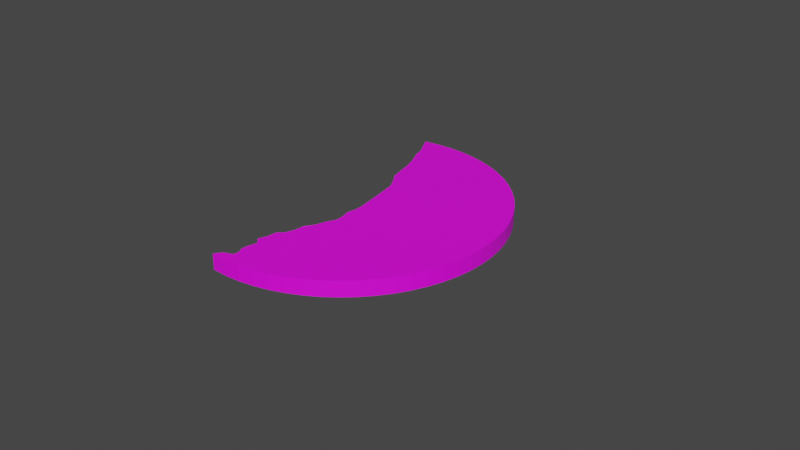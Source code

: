 # Source: biscuit.blend  (saved by Blender 2.80.41; exported with 4.5.12 LTS)
import bpy
from mathutils import Matrix  # noqa: F401  (used for matrix-valued properties, if any)

bpy.ops.wm.read_factory_settings(use_empty=True)
scene = bpy.context.scene
scene.name = 'Scene'

# ---- collections
col_collection = bpy.data.collections.new('Collection'); scene.collection.children.link(col_collection)

# ---- images (referenced by path relative to the original .blend; pixels are not part of the script)
import os
ASSET_DIR = os.environ.get("B2B_ASSET_DIR", "")  # directory of the original .blend (textures are referenced by path, not embedded)
HERE = os.path.dirname(os.path.abspath(__file__))  # packed textures are extracted next to this script under _unpacked/

def load_image(name, relpath, width, height, colorspace="sRGB"):
    """Load a texture the original file referenced (path relative to the .blend, or extracted next to this script)."""
    p = next((c for c in (os.path.join(HERE, relpath), os.path.join(ASSET_DIR, relpath)) if relpath and os.path.exists(c)), "")
    if p:
        img = bpy.data.images.load(p, check_existing=True)
        img.name = name
    else:  # same state as the original file: an image datablock whose file is absent (Cycles renders it pink)
        img = bpy.data.images.new(name, width, height)
        img.source = "FILE"
        img.filepath = "//" + (relpath or name)
    img.colorspace_settings.name = colorspace
    return img
img_foodbiscuit00061g_jpg = load_image('foodbiscuit00061g.jpg', 'foodbiscuit00061g.jpg', 1024, 1024, 'sRGB')

# ---- materials (node trees are filled in below, after node groups)
mat_material = bpy.data.materials.new('Material')
mat_material.use_transparent_shadow = False
mat_material.roughness = 0.25

# ---- material node trees
mat_material.use_nodes = True; mat_material.node_tree.nodes.clear()
_N = mat_material.node_tree.nodes; _L = mat_material.node_tree.links
n0 = _N.new('ShaderNodeOutputMaterial'); n0.name = 'Material Output'; n0.location = (300, 300)
n1 = _N.new('ShaderNodeBsdfPrincipled'); n1.name = 'Principled BSDF'; n1.location = (10, 300)
n1.distribution = 'GGX'
n1.subsurface_method = 'BURLEY'
n1.inputs[3].default_value = 1.45
n2 = _N.new('ShaderNodeTexImage'); n2.name = 'Image Texture'; n2.location = (-280, 280)
n2.image = img_foodbiscuit00061g_jpg
_L.new(n1.outputs[0], n0.inputs[0])
_L.new(n2.outputs[0], n1.inputs[0])
n0.is_active_output = True

# ---- world
world_world = bpy.data.worlds.new('World'); scene.world = world_world
world_world.use_nodes = True; world_world.node_tree.nodes.clear()
_N = world_world.node_tree.nodes; _L = world_world.node_tree.links
n0 = _N.new('ShaderNodeOutputWorld'); n0.name = 'World Output'; n0.location = (300, 300)
n1 = _N.new('ShaderNodeBackground'); n1.name = 'Background'; n1.location = (10, 300)
n1.inputs[0].default_value = (0.05088, 0.05088, 0.05088, 1.0)
_L.new(n1.outputs[0], n0.inputs[0])
n0.is_active_output = True
world_world.color = (0.05088, 0.05088, 0.05088)
world_world.use_sun_shadow = False
world_world.sun_shadow_jitter_overblur = 0.0

# ---- meshes
me_cylinder_001 = bpy.data.meshes.new('Cylinder.001')
me_cylinder_001.from_pydata([(0.0, 0.05, 0.0025), (0.004901, 0.04976, 0.0025), (0.009755, 0.04904, 0.0025), (0.01451, 0.04785, 0.0025), (0.01913, 0.04619, 0.0025), (0.02357, 0.0441, 0.0025), (0.02778, 0.04157, 0.0025), (0.03172, 0.03865, 0.0025), (0.03536, 0.03536, 0.0025), (0.03865, 0.03172, 0.0025), (0.04157, 0.02778, 0.0025), (0.0441, 0.02357, 0.0025), (0.04619, 0.01913, 0.0025), (0.04785, 0.01451, 0.0025), (0.04904, 0.009755, 0.0025), (0.04976, 0.004901, 0.0025), (0.05, -8.146e-09, 0.0025), (0.04976, -0.004901, 0.0025), (0.04904, -0.009755, 0.0025), (0.04785, -0.01451, 0.0025), (0.04619, -0.01913, 0.0025), (0.0441, -0.02357, 0.0025), (0.04157, -0.02778, 0.0025), (0.03865, -0.03172, 0.0025), (0.03536, -0.03536, 0.0025), (0.03172, -0.03865, 0.0025), (0.02778, -0.04157, 0.0025), (0.02357, -0.0441, 0.0025), (0.01913, -0.04619, 0.0025), (0.01451, -0.04785, 0.0025), (0.009754, -0.04904, 0.0025), (0.004901, -0.04976, 0.0025), (-4.013e-08, -0.05, 0.0025), (-0.004901, -0.04976, 0.0025), (-0.004901, 0.04976, 0.0025), (-0.009389, 0.04909, 0.0025), (-0.007795, 0.04588, 0.0025), (-0.00579, 0.04209, 0.0025), (-0.005225, 0.03941, 0.0025), (-0.002826, 0.03389, 0.0025), (-0.001306, 0.02911, 0.0025), (-0.0006481, 0.02561, 0.0025), (0.0004283, 0.02121, 0.0025), (0.002616, 0.01787, 0.0025), (0.004175, 0.01481, 0.0025), (0.004914, 0.01064, 0.0025), (0.005492, 0.007338, 0.0025), (0.006812, -0.001192, 0.0025), (0.006947, -0.004366, 0.0025), (0.006296, -0.00725, 0.0025), (0.007036, -0.01014, 0.0025), (0.007152, -0.01302, 0.0025), (0.005815, -0.01548, 0.0025), (0.004549, -0.01928, 0.0025), (0.002674, -0.02224, 0.0025), (0.002362, -0.02522, 0.0025), (0.001417, -0.02798, 0.0025), (-0.0004882, -0.02979, 0.0025), (-0.0006948, -0.03173, 0.0025), (-0.0008143, -0.03291, 0.0025), (-0.001893, -0.03576, 0.0025), (-4.323e-05, -0.03755, 0.0025), (-0.0008905, -0.04075, 0.0025), (-0.001002, -0.04276, 0.0025), (-0.0001114, -0.04454, 0.0025), (-0.0003774, -0.04641, 0.0025), (-0.001854, -0.04688, 0.0025), (-0.003251, -0.04745, 0.0025), (-0.004358, -0.04884, 0.0025), (0.0, 0.05, -0.0025), (0.004901, 0.04976, -0.0025), (0.009755, 0.04904, -0.0025), (0.01451, 0.04785, -0.0025), (0.01913, 0.04619, -0.0025), (0.02357, 0.0441, -0.0025), (0.02778, 0.04157, -0.0025), (0.03172, 0.03865, -0.0025), (0.03536, 0.03536, -0.0025), (0.03865, 0.03172, -0.0025), (0.04157, 0.02778, -0.0025), (0.0441, 0.02357, -0.0025), (0.04619, 0.01913, -0.0025), (0.04785, 0.01451, -0.0025), (0.04904, 0.009755, -0.0025), (0.04976, 0.004901, -0.0025), (0.05, -8.146e-09, -0.0025), (0.04976, -0.004901, -0.0025), (0.04904, -0.009755, -0.0025), (0.04785, -0.01451, -0.0025), (0.04619, -0.01913, -0.0025), (0.0441, -0.02357, -0.0025), (0.04157, -0.02778, -0.0025), (0.03865, -0.03172, -0.0025), (0.03536, -0.03536, -0.0025), (0.03172, -0.03865, -0.0025), (0.02778, -0.04157, -0.0025), (0.02357, -0.0441, -0.0025), (0.01913, -0.04619, -0.0025), (0.01451, -0.04785, -0.0025), (0.009754, -0.04904, -0.0025), (0.004901, -0.04976, -0.0025), (-4.013e-08, -0.05, -0.0025), (-0.004901, -0.04976, -0.0025), (-0.004901, 0.04976, -0.0025), (-0.009389, 0.04909, -0.0025), (-0.007795, 0.04588, -0.0025), (-0.00579, 0.04209, -0.0025), (-0.005225, 0.03941, -0.0025), (-0.002826, 0.03389, -0.0025), (-0.001306, 0.02911, -0.0025), (-0.0006481, 0.02561, -0.0025), (0.0004283, 0.02121, -0.0025), (0.002616, 0.01787, -0.0025), (0.004175, 0.01481, -0.0025), (0.004914, 0.01064, -0.0025), (0.005492, 0.007338, -0.0025), (0.006812, -0.001192, -0.0025), (0.006947, -0.004366, -0.0025), (0.006296, -0.00725, -0.0025), (0.007036, -0.01014, -0.0025), (0.007152, -0.01302, -0.0025), (0.005815, -0.01548, -0.0025), (0.004549, -0.01928, -0.0025), (0.002674, -0.02224, -0.0025), (0.002362, -0.02522, -0.0025), (0.001417, -0.02798, -0.0025), (-0.0004882, -0.02979, -0.0025), (-0.0006948, -0.03173, -0.0025), (-0.0008143, -0.03291, -0.0025), (-0.001893, -0.03576, -0.0025), (-4.323e-05, -0.03755, -0.0025), (-0.0008905, -0.04075, -0.0025), (-0.001002, -0.04276, -0.0025), (-0.0001114, -0.04454, -0.0025), (-0.0003774, -0.04641, -0.0025), (-0.001854, -0.04688, -0.0025), (-0.003251, -0.04745, -0.0025), (-0.004358, -0.04884, -0.0025), (0.004901, 0.04976, 0.0), (0.0, 0.05, 0.0), (0.009755, 0.04904, 0.0), (0.01451, 0.04785, 0.0), (0.01913, 0.04619, 0.0), (0.02357, 0.0441, 0.0), (0.02778, 0.04157, 0.0), (0.03172, 0.03865, 0.0), (0.03536, 0.03536, 0.0), (0.03865, 0.03172, 0.0), (0.04157, 0.02778, 0.0), (0.0441, 0.02357, 0.0), (0.04619, 0.01913, 0.0), (0.04785, 0.01451, 0.0), (0.04904, 0.009755, 0.0), (0.04976, 0.004901, 0.0), (0.05, -8.146e-09, 0.0), (0.04976, -0.004901, 0.0), (0.04904, -0.009755, 0.0), (0.04785, -0.01451, 0.0), (0.04619, -0.01913, 0.0), (0.0441, -0.02357, 0.0), (0.04157, -0.02778, 0.0), (0.03865, -0.03172, 0.0), (0.03536, -0.03536, 0.0), (0.03172, -0.03865, 0.0), (0.02778, -0.04157, 0.0), (0.02357, -0.0441, 0.0), (0.01913, -0.04619, 0.0), (0.01451, -0.04785, 0.0), (0.009754, -0.04904, 0.0), (0.004901, -0.04976, 0.0), (-4.013e-08, -0.05, 0.0), (-0.004901, -0.04976, 0.0), (-0.004901, 0.04976, 0.0), (-0.009389, 0.04909, 0.0), (-0.007795, 0.04588, 0.0), (-0.00579, 0.04209, 0.0), (-0.005225, 0.03941, 0.0), (-0.002826, 0.03389, 0.0), (-0.001306, 0.02911, 0.0), (-0.0006481, 0.02561, 0.0), (0.0004283, 0.02121, 0.0), (0.002616, 0.01787, 0.0), (0.004175, 0.01481, 0.0), (0.004914, 0.01064, 0.0), (0.005492, 0.007338, 0.0), (0.006812, -0.001192, 0.0), (0.006947, -0.004366, 0.0), (0.006296, -0.00725, 0.0), (0.007036, -0.01014, 0.0), (0.007152, -0.01302, 0.0), (0.005815, -0.01548, 0.0), (0.004549, -0.01928, 0.0), (0.002674, -0.02224, 0.0), (0.002362, -0.02522, 0.0), (0.001417, -0.02798, 0.0), (-0.0004882, -0.02979, 0.0), (-0.0006948, -0.03173, 0.0), (-0.0008143, -0.03291, 0.0), (-0.001893, -0.03576, 0.0), (-4.323e-05, -0.03755, 0.0), (-0.0008905, -0.04075, 0.0), (-0.001002, -0.04276, 0.0), (-0.0001114, -0.04454, 0.0), (-0.0003774, -0.04641, 0.0), (-0.001854, -0.04688, 0.0), (-0.003251, -0.04745, 0.0), (-0.004358, -0.04884, 0.0)], [], [(56, 59, 61), (67, 68, 32), (2, 1, 39), (1, 0, 37), (0, 34, 37), (34, 35, 36), (37, 34, 36), (37, 38, 1), (38, 39, 1), (40, 41, 5), (41, 42, 43), (41, 43, 5), (44, 45, 10), (45, 46, 11), (11, 46, 12), (43, 44, 6), (40, 5, 4), (39, 40, 3), (46, 47, 13), (13, 47, 14), (48, 49, 50), (47, 48, 15), (48, 50, 16), (16, 50, 51), (51, 52, 53), (16, 51, 17), (17, 51, 18), (57, 56, 194, 195), (51, 53, 21), (53, 55, 23), (22, 53, 23), (56, 57, 58), (53, 22, 21), (55, 56, 25), (18, 51, 19), (56, 58, 59), (59, 60, 61), (61, 62, 64), (62, 63, 64), (64, 28, 61), (28, 27, 61), (27, 26, 56), (61, 27, 56), (26, 25, 56), (25, 24, 55), (24, 23, 55), (21, 20, 51), (20, 19, 51), (48, 16, 15), (15, 14, 47), (13, 12, 46), (11, 10, 45), (10, 9, 44), (9, 8, 44), (8, 7, 44), (7, 6, 44), (6, 5, 43), (4, 3, 40), (3, 2, 39), (29, 28, 64), (65, 66, 32), (66, 67, 32), (29, 64, 30), (64, 65, 31), (31, 30, 64), (33, 32, 68), (32, 31, 65), (30, 31, 169, 168), (4, 5, 143, 142), (58, 57, 195, 196), (31, 32, 170, 169), (5, 6, 144, 143), (59, 58, 196, 197), (32, 33, 171, 170), (6, 7, 145, 144), (60, 59, 197, 198), (34, 0, 139, 172), (7, 8, 146, 145), (61, 60, 198, 199), (35, 34, 172, 173), (8, 9, 147, 146), (62, 61, 199, 200), (36, 35, 173, 174), (9, 10, 148, 147), (63, 62, 200, 201), (37, 36, 174, 175), (10, 11, 149, 148), (64, 63, 201, 202), (38, 37, 175, 176), (11, 12, 150, 149), (65, 64, 202, 203), (39, 38, 176, 177), (12, 13, 151, 150), (66, 65, 203, 204), (40, 39, 177, 178), (13, 14, 152, 151), (67, 66, 204, 205), (41, 40, 178, 179), (14, 15, 153, 152), (68, 67, 205, 206), (42, 41, 179, 180), (15, 16, 154, 153), (33, 68, 206, 171), (43, 42, 180, 181), (16, 17, 155, 154), (44, 43, 181, 182), (17, 18, 156, 155), (45, 44, 182, 183), (18, 19, 157, 156), (46, 45, 183, 184), (19, 20, 158, 157), (47, 46, 184, 185), (20, 21, 159, 158), (48, 47, 185, 186), (21, 22, 160, 159), (49, 48, 186, 187), (22, 23, 161, 160), (50, 49, 187, 188), (23, 24, 162, 161), (51, 50, 188, 189), (24, 25, 163, 162), (55, 53, 191, 193), (52, 51, 189, 190), (25, 26, 164, 163), (53, 52, 190, 191), (26, 27, 165, 164), (0, 1, 138, 139), (53, 54, 192, 191), (27, 28, 166, 165), (1, 2, 140, 138), (54, 55, 193, 192), (28, 29, 167, 166), (2, 3, 141, 140), (56, 55, 193, 194), (29, 30, 168, 167), (3, 4, 142, 141), (125, 130, 128), (136, 101, 137), (71, 108, 70), (70, 106, 69), (69, 106, 103), (103, 105, 104), (106, 105, 103), (106, 70, 107), (107, 70, 108), (109, 74, 110), (110, 112, 111), (110, 74, 112), (113, 79, 114), (114, 80, 115), (80, 81, 115), (112, 75, 113), (109, 73, 74), (108, 72, 109), (115, 82, 116), (82, 83, 116), (117, 119, 118), (116, 84, 117), (117, 85, 119), (85, 120, 119), (120, 122, 121), (85, 86, 120), (86, 87, 120), (126, 195, 194, 125), (120, 90, 122), (122, 92, 124), (91, 92, 122), (125, 127, 126), (122, 90, 91), (124, 94, 125), (87, 88, 120), (125, 128, 127), (128, 130, 129), (130, 133, 131), (131, 133, 132), (133, 130, 97), (97, 130, 96), (96, 125, 95), (130, 125, 96), (95, 125, 94), (94, 124, 93), (93, 124, 92), (90, 120, 89), (89, 120, 88), (117, 84, 85), (84, 116, 83), (82, 115, 81), (80, 114, 79), (79, 113, 78), (78, 113, 77), (77, 113, 76), (76, 113, 75), (75, 112, 74), (73, 109, 72), (72, 108, 71), (98, 133, 97), (134, 101, 135), (135, 101, 136), (98, 99, 133), (133, 100, 134), (100, 133, 99), (102, 137, 101), (101, 134, 100), (191, 193, 192), (99, 168, 169, 100), (73, 142, 143, 74), (127, 196, 195, 126), (100, 169, 170, 101), (74, 143, 144, 75), (128, 197, 196, 127), (101, 170, 171, 102), (75, 144, 145, 76), (129, 198, 197, 128), (103, 172, 139, 69), (76, 145, 146, 77), (130, 199, 198, 129), (104, 173, 172, 103), (77, 146, 147, 78), (131, 200, 199, 130), (105, 174, 173, 104), (78, 147, 148, 79), (132, 201, 200, 131), (106, 175, 174, 105), (79, 148, 149, 80), (133, 202, 201, 132), (107, 176, 175, 106), (80, 149, 150, 81), (134, 203, 202, 133), (108, 177, 176, 107), (81, 150, 151, 82), (135, 204, 203, 134), (109, 178, 177, 108), (82, 151, 152, 83), (136, 205, 204, 135), (110, 179, 178, 109), (83, 152, 153, 84), (137, 206, 205, 136), (111, 180, 179, 110), (84, 153, 154, 85), (102, 171, 206, 137), (112, 181, 180, 111), (85, 154, 155, 86), (113, 182, 181, 112), (86, 155, 156, 87), (114, 183, 182, 113), (87, 156, 157, 88), (115, 184, 183, 114), (88, 157, 158, 89), (116, 185, 184, 115), (89, 158, 159, 90), (117, 186, 185, 116), (90, 159, 160, 91), (118, 187, 186, 117), (91, 160, 161, 92), (119, 188, 187, 118), (92, 161, 162, 93), (120, 189, 188, 119), (93, 162, 163, 94), (124, 193, 191, 122), (121, 190, 189, 120), (94, 163, 164, 95), (122, 191, 190, 121), (95, 164, 165, 96), (69, 139, 138, 70), (122, 191, 192, 123), (96, 165, 166, 97), (70, 138, 140, 71), (123, 192, 193, 124), (97, 166, 167, 98), (71, 140, 141, 72), (125, 194, 193, 124), (98, 167, 168, 99), (72, 141, 142, 73)])
_uv = me_cylinder_001.uv_layers.new(name='UVMap')
_uv.uv.foreach_set('vector', [0.414, 0.2889, 0.3812, 0.2576, 0.3727, 0.2191, 0.3167, 0.1521, 0.3038, 0.1448, 0.3341, 0.1222, 0.7198, 0.8618, 0.6842, 0.8826, 0.5744, 0.7834, 0.6842, 0.8826, 0.6468, 0.8998, 0.577, 0.8564, 0.6468, 0.8998, 0.6079, 0.9132, 0.577, 0.8564, 0.6079, 0.9132, 0.5709, 0.922, 0.5732, 0.8921, 0.577, 0.8564, 0.6079, 0.9132, 0.5732, 0.8921, 0.577, 0.8564, 0.573, 0.8338, 0.6842, 0.8826, 0.573, 0.8338, 0.5744, 0.7834, 0.6842, 0.8826, 0.5713, 0.7414, 0.5655, 0.7122, 0.8119, 0.7803, 0.5655, 0.7122, 0.5601, 0.6746, 0.5667, 0.6418, 0.5655, 0.7122, 0.5667, 0.6418, 0.8119, 0.7803, 0.5693, 0.6131, 0.562, 0.5783, 0.9011, 0.5971, 0.562, 0.5783, 0.5562, 0.5509, 0.9075, 0.5565, 0.9075, 0.5565, 0.5562, 0.5509, 0.91, 0.5155, 0.5667, 0.6418, 0.5693, 0.6131, 0.8368, 0.7475, 0.5713, 0.7414, 0.8119, 0.7803, 0.7839, 0.8104, 0.5744, 0.7834, 0.5713, 0.7414, 0.7531, 0.8377, 0.5562, 0.5509, 0.5398, 0.4804, 0.9084, 0.4744, 0.9084, 0.4744, 0.5398, 0.4804, 0.9028, 0.4337, 0.5309, 0.4553, 0.5168, 0.4349, 0.5135, 0.4102, 0.5398, 0.4804, 0.5309, 0.4553, 0.8933, 0.3937, 0.5309, 0.4553, 0.5135, 0.4102, 0.8798, 0.3548, 0.8798, 0.3548, 0.5135, 0.4102, 0.5054, 0.3874, 0.5054, 0.3874, 0.4873, 0.3724, 0.4656, 0.3468, 0.8798, 0.3548, 0.5054, 0.3874, 0.8626, 0.3175, 0.8626, 0.3175, 0.5054, 0.3874, 0.8418, 0.282, 0.3935, 0.2808, 0.414, 0.2889, 0.414, 0.2889, 0.3935, 0.2808, 0.5054, 0.3874, 0.4656, 0.3468, 0.7601, 0.19, 0.4656, 0.3468, 0.43, 0.3075, 0.6922, 0.1436, 0.7273, 0.1651, 0.4656, 0.3468, 0.6922, 0.1436, 0.414, 0.2889, 0.3935, 0.2808, 0.3858, 0.2664, 0.4656, 0.3468, 0.7273, 0.1651, 0.7601, 0.19, 0.43, 0.3075, 0.414, 0.2889, 0.6166, 0.1114, 0.8418, 0.282, 0.5054, 0.3874, 0.8176, 0.2487, 0.414, 0.2889, 0.3858, 0.2664, 0.3812, 0.2576, 0.3812, 0.2576, 0.3639, 0.2388, 0.3727, 0.2191, 0.3727, 0.2191, 0.356, 0.1968, 0.3503, 0.165, 0.356, 0.1968, 0.3489, 0.1816, 0.3503, 0.165, 0.3503, 0.165, 0.495, 0.092, 0.3727, 0.2191, 0.495, 0.092, 0.5361, 0.09446, 0.3727, 0.2191, 0.5361, 0.09446, 0.5767, 0.1009, 0.414, 0.2889, 0.3727, 0.2191, 0.5361, 0.09446, 0.414, 0.2889, 0.5767, 0.1009, 0.6166, 0.1114, 0.414, 0.2889, 0.6166, 0.1114, 0.6552, 0.1256, 0.43, 0.3075, 0.6552, 0.1256, 0.6922, 0.1436, 0.43, 0.3075, 0.7601, 0.19, 0.7903, 0.2179, 0.5054, 0.3874, 0.7903, 0.2179, 0.8176, 0.2487, 0.5054, 0.3874, 0.5309, 0.4553, 0.8798, 0.3548, 0.8933, 0.3937, 0.8933, 0.3937, 0.9028, 0.4337, 0.5398, 0.4804, 0.9084, 0.4744, 0.91, 0.5155, 0.5562, 0.5509, 0.9075, 0.5565, 0.9011, 0.5971, 0.562, 0.5783, 0.9011, 0.5971, 0.8906, 0.6369, 0.5693, 0.6131, 0.8906, 0.6369, 0.8763, 0.6755, 0.5693, 0.6131, 0.8763, 0.6755, 0.8583, 0.7125, 0.5693, 0.6131, 0.8583, 0.7125, 0.8368, 0.7475, 0.5693, 0.6131, 0.8368, 0.7475, 0.8119, 0.7803, 0.5667, 0.6418, 0.7839, 0.8104, 0.7531, 0.8377, 0.5713, 0.7414, 0.7531, 0.8377, 0.7198, 0.8618, 0.5744, 0.7834, 0.4538, 0.09358, 0.495, 0.092, 0.3503, 0.165, 0.3424, 0.1513, 0.3294, 0.1522, 0.3341, 0.1222, 0.3294, 0.1522, 0.3167, 0.1521, 0.3341, 0.1222, 0.4538, 0.09358, 0.3503, 0.165, 0.413, 0.09917, 0.3503, 0.165, 0.3424, 0.1513, 0.373, 0.1087, 0.373, 0.1087, 0.413, 0.09917, 0.3503, 0.165, 0.2967, 0.1393, 0.3341, 0.1222, 0.3038, 0.1448, 0.3341, 0.1222, 0.373, 0.1087, 0.3424, 0.1513, 0.413, 0.09917, 0.373, 0.1087, 0.373, 0.1087, 0.413, 0.09917, 0.7839, 0.8104, 0.8119, 0.7803, 0.8119, 0.7803, 0.7839, 0.8104, 0.3858, 0.2664, 0.3935, 0.2808, 0.3935, 0.2808, 0.3858, 0.2664, 0.373, 0.1087, 0.3341, 0.1222, 0.3341, 0.1222, 0.373, 0.1087, 0.8119, 0.7803, 0.8368, 0.7475, 0.8368, 0.7475, 0.8119, 0.7803, 0.3812, 0.2576, 0.3858, 0.2664, 0.3858, 0.2664, 0.3812, 0.2576, 0.3341, 0.1222, 0.2967, 0.1393, 0.2967, 0.1393, 0.3341, 0.1222, 0.8368, 0.7475, 0.8583, 0.7125, 0.8583, 0.7125, 0.8368, 0.7475, 0.3639, 0.2388, 0.3812, 0.2576, 0.3812, 0.2576, 0.3639, 0.2388, 0.6079, 0.9132, 0.6468, 0.8998, 0.6468, 0.8998, 0.6079, 0.9132, 0.8583, 0.7125, 0.8763, 0.6755, 0.8763, 0.6755, 0.8583, 0.7125, 0.3727, 0.2191, 0.3639, 0.2388, 0.3639, 0.2388, 0.3727, 0.2191, 0.5709, 0.922, 0.6079, 0.9132, 0.6079, 0.9132, 0.5709, 0.922, 0.8763, 0.6755, 0.8906, 0.6369, 0.8906, 0.6369, 0.8763, 0.6755, 0.356, 0.1968, 0.3727, 0.2191, 0.3727, 0.2191, 0.356, 0.1968, 0.5732, 0.8921, 0.5709, 0.922, 0.5709, 0.922, 0.5732, 0.8921, 0.8906, 0.6369, 0.9011, 0.5971, 0.9011, 0.5971, 0.8906, 0.6369, 0.3489, 0.1816, 0.356, 0.1968, 0.356, 0.1968, 0.3489, 0.1816, 0.577, 0.8564, 0.5732, 0.8921, 0.5732, 0.8921, 0.577, 0.8564, 0.9011, 0.5971, 0.9075, 0.5565, 0.9075, 0.5565, 0.9011, 0.5971, 0.3503, 0.165, 0.3489, 0.1816, 0.3489, 0.1816, 0.3503, 0.165, 0.573, 0.8338, 0.577, 0.8564, 0.577, 0.8564, 0.573, 0.8338, 0.9075, 0.5565, 0.91, 0.5155, 0.91, 0.5155, 0.9075, 0.5565, 0.3424, 0.1513, 0.3503, 0.165, 0.3503, 0.165, 0.3424, 0.1513, 0.5744, 0.7834, 0.573, 0.8338, 0.573, 0.8338, 0.5744, 0.7834, 0.91, 0.5155, 0.9084, 0.4744, 0.9084, 0.4744, 0.91, 0.5155, 0.3294, 0.1522, 0.3424, 0.1513, 0.3424, 0.1513, 0.3294, 0.1522, 0.5713, 0.7414, 0.5744, 0.7834, 0.5744, 0.7834, 0.5713, 0.7414, 0.9084, 0.4744, 0.9028, 0.4337, 0.9028, 0.4337, 0.9084, 0.4744, 0.3167, 0.1521, 0.3294, 0.1522, 0.3294, 0.1522, 0.3167, 0.1521, 0.5655, 0.7122, 0.5713, 0.7414, 0.5713, 0.7414, 0.5655, 0.7122, 0.9028, 0.4337, 0.8933, 0.3937, 0.8933, 0.3937, 0.9028, 0.4337, 0.3038, 0.1448, 0.3167, 0.1521, 0.3167, 0.1521, 0.3038, 0.1448, 0.5601, 0.6746, 0.5655, 0.7122, 0.5655, 0.7122, 0.5601, 0.6746, 0.8933, 0.3937, 0.8798, 0.3548, 0.8798, 0.3548, 0.8933, 0.3937, 0.2967, 0.1393, 0.3038, 0.1448, 0.3038, 0.1448, 0.2967, 0.1393, 0.5667, 0.6418, 0.5601, 0.6746, 0.5601, 0.6746, 0.5667, 0.6418, 0.8798, 0.3548, 0.8626, 0.3175, 0.8626, 0.3175, 0.8798, 0.3548, 0.5693, 0.6131, 0.5667, 0.6418, 0.5667, 0.6418, 0.5693, 0.6131, 0.8626, 0.3175, 0.8418, 0.282, 0.8418, 0.282, 0.8626, 0.3175, 0.562, 0.5783, 0.5693, 0.6131, 0.5693, 0.6131, 0.562, 0.5783, 0.8418, 0.282, 0.8176, 0.2487, 0.8176, 0.2487, 0.8418, 0.282, 0.5562, 0.5509, 0.562, 0.5783, 0.562, 0.5783, 0.5562, 0.5509, 0.8176, 0.2487, 0.7903, 0.2179, 0.7903, 0.2179, 0.8176, 0.2487, 0.5398, 0.4804, 0.5562, 0.5509, 0.5562, 0.5509, 0.5398, 0.4804, 0.7903, 0.2179, 0.7601, 0.19, 0.7601, 0.19, 0.7903, 0.2179, 0.5309, 0.4553, 0.5398, 0.4804, 0.5398, 0.4804, 0.5309, 0.4553, 0.7601, 0.19, 0.7273, 0.1651, 0.7273, 0.1651, 0.7601, 0.19, 0.5168, 0.4349, 0.5309, 0.4553, 0.5309, 0.4553, 0.5168, 0.4349, 0.7273, 0.1651, 0.6922, 0.1436, 0.6922, 0.1436, 0.7273, 0.1651, 0.5135, 0.4102, 0.5168, 0.4349, 0.5168, 0.4349, 0.5135, 0.4102, 0.6922, 0.1436, 0.6552, 0.1256, 0.6552, 0.1256, 0.6922, 0.1436, 0.5054, 0.3874, 0.5135, 0.4102, 0.5135, 0.4102, 0.5054, 0.3874, 0.6552, 0.1256, 0.6166, 0.1114, 0.6166, 0.1114, 0.6552, 0.1256, 0.43, 0.3075, 0.4656, 0.3468, 0.4656, 0.3468, 0.43, 0.3075, 0.4873, 0.3724, 0.5054, 0.3874, 0.5054, 0.3874, 0.4873, 0.3724, 0.6166, 0.1114, 0.5767, 0.1009, 0.5767, 0.1009, 0.6166, 0.1114, 0.4656, 0.3468, 0.4873, 0.3724, 0.4873, 0.3724, 0.4656, 0.3468, 0.5767, 0.1009, 0.5361, 0.09446, 0.5361, 0.09446, 0.5767, 0.1009, 0.6468, 0.8998, 0.6842, 0.8826, 0.6842, 0.8826, 0.6468, 0.8998, 0.4656, 0.3468, 0.4417, 0.3297, 0.4417, 0.3297, 0.4656, 0.3468, 0.5361, 0.09446, 0.495, 0.092, 0.495, 0.092, 0.5361, 0.09446, 0.6842, 0.8826, 0.7198, 0.8618, 0.7198, 0.8618, 0.6842, 0.8826, 0.4417, 0.3297, 0.43, 0.3075, 0.43, 0.3075, 0.4417, 0.3297, 0.495, 0.092, 0.4538, 0.09358, 0.4538, 0.09358, 0.495, 0.092, 0.7198, 0.8618, 0.7531, 0.8377, 0.7531, 0.8377, 0.7198, 0.8618, 0.414, 0.2889, 0.43, 0.3075, 0.43, 0.3075, 0.414, 0.2889, 0.4538, 0.09358, 0.413, 0.09917, 0.413, 0.09917, 0.4538, 0.09358, 0.7531, 0.8377, 0.7839, 0.8104, 0.7839, 0.8104, 0.7531, 0.8377, 0.414, 0.2889, 0.3727, 0.2191, 0.3812, 0.2576, 0.3167, 0.1521, 0.3341, 0.1222, 0.3038, 0.1448, 0.7198, 0.8618, 0.5744, 0.7834, 0.6842, 0.8826, 0.6842, 0.8826, 0.577, 0.8564, 0.6468, 0.8998, 0.6468, 0.8998, 0.577, 0.8564, 0.6079, 0.9132, 0.6079, 0.9132, 0.5732, 0.8921, 0.5709, 0.922, 0.577, 0.8564, 0.5732, 0.8921, 0.6079, 0.9132, 0.577, 0.8564, 0.6842, 0.8826, 0.573, 0.8338, 0.573, 0.8338, 0.6842, 0.8826, 0.5744, 0.7834, 0.5713, 0.7414, 0.8119, 0.7803, 0.5655, 0.7122, 0.5655, 0.7122, 0.5667, 0.6418, 0.5601, 0.6746, 0.5655, 0.7122, 0.8119, 0.7803, 0.5667, 0.6418, 0.5693, 0.6131, 0.9011, 0.5971, 0.562, 0.5783, 0.562, 0.5783, 0.9075, 0.5565, 0.5562, 0.5509, 0.9075, 0.5565, 0.91, 0.5155, 0.5562, 0.5509, 0.5667, 0.6418, 0.8368, 0.7475, 0.5693, 0.6131, 0.5713, 0.7414, 0.7839, 0.8104, 0.8119, 0.7803, 0.5744, 0.7834, 0.7531, 0.8377, 0.5713, 0.7414, 0.5562, 0.5509, 0.9084, 0.4744, 0.5398, 0.4804, 0.9084, 0.4744, 0.9028, 0.4337, 0.5398, 0.4804, 0.5309, 0.4553, 0.5135, 0.4102, 0.5168, 0.4349, 0.5398, 0.4804, 0.8933, 0.3937, 0.5309, 0.4553, 0.5309, 0.4553, 0.8798, 0.3548, 0.5135, 0.4102, 0.8798, 0.3548, 0.5054, 0.3874, 0.5135, 0.4102, 0.5054, 0.3874, 0.4656, 0.3468, 0.4873, 0.3724, 0.8798, 0.3548, 0.8626, 0.3175, 0.5054, 0.3874, 0.8626, 0.3175, 0.8418, 0.282, 0.5054, 0.3874, 0.3935, 0.2808, 0.3935, 0.2808, 0.414, 0.2889, 0.414, 0.2889, 0.5054, 0.3874, 0.7601, 0.19, 0.4656, 0.3468, 0.4656, 0.3468, 0.6922, 0.1436, 0.43, 0.3075, 0.7273, 0.1651, 0.6922, 0.1436, 0.4656, 0.3468, 0.414, 0.2889, 0.3858, 0.2664, 0.3935, 0.2808, 0.4656, 0.3468, 0.7601, 0.19, 0.7273, 0.1651, 0.43, 0.3075, 0.6166, 0.1114, 0.414, 0.2889, 0.8418, 0.282, 0.8176, 0.2487, 0.5054, 0.3874, 0.414, 0.2889, 0.3812, 0.2576, 0.3858, 0.2664, 0.3812, 0.2576, 0.3727, 0.2191, 0.3639, 0.2388, 0.3727, 0.2191, 0.3503, 0.165, 0.356, 0.1968, 0.356, 0.1968, 0.3503, 0.165, 0.3489, 0.1816, 0.3503, 0.165, 0.3727, 0.2191, 0.495, 0.092, 0.495, 0.092, 0.3727, 0.2191, 0.5361, 0.09446, 0.5361, 0.09446, 0.414, 0.2889, 0.5767, 0.1009, 0.3727, 0.2191, 0.414, 0.2889, 0.5361, 0.09446, 0.5767, 0.1009, 0.414, 0.2889, 0.6166, 0.1114, 0.6166, 0.1114, 0.43, 0.3075, 0.6552, 0.1256, 0.6552, 0.1256, 0.43, 0.3075, 0.6922, 0.1436, 0.7601, 0.19, 0.5054, 0.3874, 0.7903, 0.2179, 0.7903, 0.2179, 0.5054, 0.3874, 0.8176, 0.2487, 0.5309, 0.4553, 0.8933, 0.3937, 0.8798, 0.3548, 0.8933, 0.3937, 0.5398, 0.4804, 0.9028, 0.4337, 0.9084, 0.4744, 0.5562, 0.5509, 0.91, 0.5155, 0.9075, 0.5565, 0.562, 0.5783, 0.9011, 0.5971, 0.9011, 0.5971, 0.5693, 0.6131, 0.8906, 0.6369, 0.8906, 0.6369, 0.5693, 0.6131, 0.8763, 0.6755, 0.8763, 0.6755, 0.5693, 0.6131, 0.8583, 0.7125, 0.8583, 0.7125, 0.5693, 0.6131, 0.8368, 0.7475, 0.8368, 0.7475, 0.5667, 0.6418, 0.8119, 0.7803, 0.7839, 0.8104, 0.5713, 0.7414, 0.7531, 0.8377, 0.7531, 0.8377, 0.5744, 0.7834, 0.7198, 0.8618, 0.4538, 0.09358, 0.3503, 0.165, 0.495, 0.092, 0.3424, 0.1513, 0.3341, 0.1222, 0.3294, 0.1522, 0.3294, 0.1522, 0.3341, 0.1222, 0.3167, 0.1521, 0.4538, 0.09358, 0.413, 0.09917, 0.3503, 0.165, 0.3503, 0.165, 0.373, 0.1087, 0.3424, 0.1513, 0.373, 0.1087, 0.3503, 0.165, 0.413, 0.09917, 0.2967, 0.1393, 0.3038, 0.1448, 0.3341, 0.1222, 0.3341, 0.1222, 0.3424, 0.1513, 0.373, 0.1087, 0.4656, 0.3468, 0.43, 0.3075, 0.4417, 0.3297, 0.413, 0.09917, 0.413, 0.09917, 0.373, 0.1087, 0.373, 0.1087, 0.7839, 0.8104, 0.7839, 0.8104, 0.8119, 0.7803, 0.8119, 0.7803, 0.3858, 0.2664, 0.3858, 0.2664, 0.3935, 0.2808, 0.3935, 0.2808, 0.373, 0.1087, 0.373, 0.1087, 0.3341, 0.1222, 0.3341, 0.1222, 0.8119, 0.7803, 0.8119, 0.7803, 0.8368, 0.7475, 0.8368, 0.7475, 0.3812, 0.2576, 0.3812, 0.2576, 0.3858, 0.2664, 0.3858, 0.2664, 0.3341, 0.1222, 0.3341, 0.1222, 0.2967, 0.1393, 0.2967, 0.1393, 0.8368, 0.7475, 0.8368, 0.7475, 0.8583, 0.7125, 0.8583, 0.7125, 0.3639, 0.2388, 0.3639, 0.2388, 0.3812, 0.2576, 0.3812, 0.2576, 0.6079, 0.9132, 0.6079, 0.9132, 0.6468, 0.8998, 0.6468, 0.8998, 0.8583, 0.7125, 0.8583, 0.7125, 0.8763, 0.6755, 0.8763, 0.6755, 0.3727, 0.2191, 0.3727, 0.2191, 0.3639, 0.2388, 0.3639, 0.2388, 0.5709, 0.922, 0.5709, 0.922, 0.6079, 0.9132, 0.6079, 0.9132, 0.8763, 0.6755, 0.8763, 0.6755, 0.8906, 0.6369, 0.8906, 0.6369, 0.356, 0.1968, 0.356, 0.1968, 0.3727, 0.2191, 0.3727, 0.2191, 0.5732, 0.8921, 0.5732, 0.8921, 0.5709, 0.922, 0.5709, 0.922, 0.8906, 0.6369, 0.8906, 0.6369, 0.9011, 0.5971, 0.9011, 0.5971, 0.3489, 0.1816, 0.3489, 0.1816, 0.356, 0.1968, 0.356, 0.1968, 0.577, 0.8564, 0.577, 0.8564, 0.5732, 0.8921, 0.5732, 0.8921, 0.9011, 0.5971, 0.9011, 0.5971, 0.9075, 0.5565, 0.9075, 0.5565, 0.3503, 0.165, 0.3503, 0.165, 0.3489, 0.1816, 0.3489, 0.1816, 0.573, 0.8338, 0.573, 0.8338, 0.577, 0.8564, 0.577, 0.8564, 0.9075, 0.5565, 0.9075, 0.5565, 0.91, 0.5155, 0.91, 0.5155, 0.3424, 0.1513, 0.3424, 0.1513, 0.3503, 0.165, 0.3503, 0.165, 0.5744, 0.7834, 0.5744, 0.7834, 0.573, 0.8338, 0.573, 0.8338, 0.91, 0.5155, 0.91, 0.5155, 0.9084, 0.4744, 0.9084, 0.4744, 0.3294, 0.1522, 0.3294, 0.1522, 0.3424, 0.1513, 0.3424, 0.1513, 0.5713, 0.7414, 0.5713, 0.7414, 0.5744, 0.7834, 0.5744, 0.7834, 0.9084, 0.4744, 0.9084, 0.4744, 0.9028, 0.4337, 0.9028, 0.4337, 0.3167, 0.1521, 0.3167, 0.1521, 0.3294, 0.1522, 0.3294, 0.1522, 0.5655, 0.7122, 0.5655, 0.7122, 0.5713, 0.7414, 0.5713, 0.7414, 0.9028, 0.4337, 0.9028, 0.4337, 0.8933, 0.3937, 0.8933, 0.3937, 0.3038, 0.1448, 0.3038, 0.1448, 0.3167, 0.1521, 0.3167, 0.1521, 0.5601, 0.6746, 0.5601, 0.6746, 0.5655, 0.7122, 0.5655, 0.7122, 0.8933, 0.3937, 0.8933, 0.3937, 0.8798, 0.3548, 0.8798, 0.3548, 0.2967, 0.1393, 0.2967, 0.1393, 0.3038, 0.1448, 0.3038, 0.1448, 0.5667, 0.6418, 0.5667, 0.6418, 0.5601, 0.6746, 0.5601, 0.6746, 0.8798, 0.3548, 0.8798, 0.3548, 0.8626, 0.3175, 0.8626, 0.3175, 0.5693, 0.6131, 0.5693, 0.6131, 0.5667, 0.6418, 0.5667, 0.6418, 0.8626, 0.3175, 0.8626, 0.3175, 0.8418, 0.282, 0.8418, 0.282, 0.562, 0.5783, 0.562, 0.5783, 0.5693, 0.6131, 0.5693, 0.6131, 0.8418, 0.282, 0.8418, 0.282, 0.8176, 0.2487, 0.8176, 0.2487, 0.5562, 0.5509, 0.5562, 0.5509, 0.562, 0.5783, 0.562, 0.5783, 0.8176, 0.2487, 0.8176, 0.2487, 0.7903, 0.2179, 0.7903, 0.2179, 0.5398, 0.4804, 0.5398, 0.4804, 0.5562, 0.5509, 0.5562, 0.5509, 0.7903, 0.2179, 0.7903, 0.2179, 0.7601, 0.19, 0.7601, 0.19, 0.5309, 0.4553, 0.5309, 0.4553, 0.5398, 0.4804, 0.5398, 0.4804, 0.7601, 0.19, 0.7601, 0.19, 0.7273, 0.1651, 0.7273, 0.1651, 0.5168, 0.4349, 0.5168, 0.4349, 0.5309, 0.4553, 0.5309, 0.4553, 0.7273, 0.1651, 0.7273, 0.1651, 0.6922, 0.1436, 0.6922, 0.1436, 0.5135, 0.4102, 0.5135, 0.4102, 0.5168, 0.4349, 0.5168, 0.4349, 0.6922, 0.1436, 0.6922, 0.1436, 0.6552, 0.1256, 0.6552, 0.1256, 0.5054, 0.3874, 0.5054, 0.3874, 0.5135, 0.4102, 0.5135, 0.4102, 0.6552, 0.1256, 0.6552, 0.1256, 0.6166, 0.1114, 0.6166, 0.1114, 0.43, 0.3075, 0.43, 0.3075, 0.4656, 0.3468, 0.4656, 0.3468, 0.4873, 0.3724, 0.4873, 0.3724, 0.5054, 0.3874, 0.5054, 0.3874, 0.6166, 0.1114, 0.6166, 0.1114, 0.5767, 0.1009, 0.5767, 0.1009, 0.4656, 0.3468, 0.4656, 0.3468, 0.4873, 0.3724, 0.4873, 0.3724, 0.5767, 0.1009, 0.5767, 0.1009, 0.5361, 0.09446, 0.5361, 0.09446, 0.6468, 0.8998, 0.6468, 0.8998, 0.6842, 0.8826, 0.6842, 0.8826, 0.4656, 0.3468, 0.4656, 0.3468, 0.4417, 0.3297, 0.4417, 0.3297, 0.5361, 0.09446, 0.5361, 0.09446, 0.495, 0.092, 0.495, 0.092, 0.6842, 0.8826, 0.6842, 0.8826, 0.7198, 0.8618, 0.7198, 0.8618, 0.4417, 0.3297, 0.4417, 0.3297, 0.43, 0.3075, 0.43, 0.3075, 0.495, 0.092, 0.495, 0.092, 0.4538, 0.09358, 0.4538, 0.09358, 0.7198, 0.8618, 0.7198, 0.8618, 0.7531, 0.8377, 0.7531, 0.8377, 0.414, 0.2889, 0.414, 0.2889, 0.43, 0.3075, 0.43, 0.3075, 0.4538, 0.09358, 0.4538, 0.09358, 0.413, 0.09917, 0.413, 0.09917, 0.7531, 0.8377, 0.7531, 0.8377, 0.7839, 0.8104, 0.7839, 0.8104])
me_cylinder_001.materials.append(mat_material)
me_cylinder_001.use_remesh_preserve_volume = False
me_cylinder_001.use_remesh_preserve_attributes = False
me_cylinder_001.use_mirror_vertex_groups = False
me_cylinder_001.update()
me_cylinder_002 = bpy.data.meshes.new('Cylinder.002')
me_cylinder_002.from_pydata([(0.004901, 0.04976, 0.0), (0.0, 0.05, 0.0), (0.009755, 0.04904, 0.0), (0.01451, 0.04785, 0.0), (0.01913, 0.04619, 0.0), (0.02357, 0.0441, 0.0), (0.02778, 0.04157, 0.0), (0.03172, 0.03865, 0.0), (0.03536, 0.03536, 0.0), (0.03865, 0.03172, 0.0), (0.04157, 0.02778, 0.0), (0.0441, 0.02357, 0.0), (0.04619, 0.01913, 0.0), (0.04785, 0.01451, 0.0), (0.04904, 0.009755, 0.0), (0.04976, 0.004901, 0.0), (0.05, -8.146e-09, 0.0), (0.04976, -0.004901, 0.0), (0.04904, -0.009755, 0.0), (0.04785, -0.01451, 0.0), (0.04619, -0.01913, 0.0), (0.0441, -0.02357, 0.0), (0.04157, -0.02778, 0.0), (0.03865, -0.03172, 0.0), (0.03536, -0.03536, 0.0), (0.03172, -0.03865, 0.0), (0.02778, -0.04157, 0.0), (0.02357, -0.0441, 0.0), (0.01913, -0.04619, 0.0), (0.01451, -0.04785, 0.0), (0.009754, -0.04904, 0.0), (0.004901, -0.04976, 0.0), (-4.013e-08, -0.05, 0.0), (-0.004901, -0.04976, 0.0), (-0.004901, 0.04976, 0.0), (-0.009389, 0.04909, 0.0), (-0.007795, 0.04588, 0.0), (-0.00579, 0.04209, 0.0), (-0.005225, 0.03941, 0.0), (-0.002826, 0.03389, 0.0), (-0.001306, 0.02911, 0.0), (-0.0006481, 0.02561, 0.0), (0.0004283, 0.02121, 0.0), (0.002616, 0.01787, 0.0), (0.004175, 0.01481, 0.0), (0.004914, 0.01064, 0.0), (0.005492, 0.007338, 0.0), (0.006812, -0.001192, 0.0), (0.006947, -0.004366, 0.0), (0.006296, -0.00725, 0.0), (0.007036, -0.01014, 0.0), (0.007152, -0.01302, 0.0), (0.005815, -0.01548, 0.0), (0.004549, -0.01928, 0.0), (0.002674, -0.02224, 0.0), (0.002362, -0.02522, 0.0), (0.001417, -0.02798, 0.0), (-0.0004882, -0.02979, 0.0), (-0.0006948, -0.03173, 0.0), (-0.0008143, -0.03291, 0.0), (-0.001893, -0.03576, 0.0), (-4.323e-05, -0.03755, 0.0), (-0.0008905, -0.04075, 0.0), (-0.001002, -0.04276, 0.0), (-0.0001114, -0.04454, 0.0), (-0.0003774, -0.04641, 0.0), (-0.001854, -0.04688, 0.0), (-0.003251, -0.04745, 0.0), (-0.004358, -0.04884, 0.0)], [(0, 1), (2, 0), (3, 2), (4, 3), (5, 4), (6, 5), (7, 6), (8, 7), (9, 8), (10, 9), (11, 10), (12, 11), (13, 12), (14, 13), (15, 14), (16, 15), (17, 16), (18, 17), (19, 18), (20, 19), (21, 20), (22, 21), (23, 22), (24, 23), (25, 24), (26, 25), (27, 26), (28, 27), (29, 28), (30, 29), (31, 30), (32, 31), (33, 32), (1, 34), (34, 35), (35, 36), (36, 37), (37, 38), (38, 39), (39, 40), (40, 41), (41, 42), (42, 43), (43, 44), (44, 45), (45, 46), (46, 47), (47, 48), (48, 49), (49, 50), (50, 51), (51, 52), (52, 53), (53, 54), (54, 55), (55, 56), (56, 57), (57, 58), (58, 59), (59, 60), (60, 61), (61, 62), (62, 63), (63, 64), (64, 65), (65, 66), (66, 67), (67, 68), (68, 33)], [])
_uv = me_cylinder_002.uv_layers.new(name='UVMap')
_uv.uv.foreach_set('vector', [])
me_cylinder_002.materials.append(mat_material)
me_cylinder_002.use_remesh_preserve_volume = False
me_cylinder_002.use_remesh_preserve_attributes = False
me_cylinder_002.use_mirror_vertex_groups = False
me_cylinder_002.update()

# ---- objects
ob_cylinder = bpy.data.objects.new('Cylinder', me_cylinder_001)
ob_cylinder_001 = bpy.data.objects.new('Cylinder.001', me_cylinder_002)

# ---- transforms, parenting, visibility, modifiers, constraints
ob_cylinder.location = (0.0, 0.0, 0.0)
ob_cylinder.lineart.crease_threshold = 0.0
ob_cylinder_001.location = (0.0, 0.0, 0.0)
ob_cylinder_001.lineart.crease_threshold = 0.0

# ---- collection membership
col_collection.objects.link(ob_cylinder)
col_collection.objects.link(ob_cylinder_001)

# ---- scene / render settings (as saved in the file)
scene.frame_start = 1; scene.frame_end = 250; scene.frame_set(1)
scene.render.engine = 'BLENDER_EEVEE_NEXT'
scene.render.motion_blur_shutter = 1.0
scene.cycles.use_denoising = False
scene.cycles.samples = 128
scene.cycles.sampling_pattern = 'TABULATED_SOBOL'
scene.cycles.use_adaptive_sampling = False
scene.cycles.use_light_tree = False
scene.view_settings.view_transform = 'Filmic'
bpy.context.view_layer.update()

# ---- added for rendering (the .blend has no active camera and no usable light): camera, sun
cam_auto = bpy.data.cameras.new('AutoCamera')
cam_auto.lens = 50.0
cam_auto.sensor_width = 36.0
cam_auto.clip_end = 1000.0
ob_auto_camera = bpy.data.objects.new('AutoCamera', cam_auto)
scene.collection.objects.link(ob_auto_camera)
ob_auto_camera.location = (0.20535, -0.222054, 0.148036)
ob_auto_camera.rotation_euler = (1.09748, -7.21219e-08, 0.694738)
scene.camera = ob_auto_camera
light_auto_sun = bpy.data.lights.new('AutoSun', 'SUN')
light_auto_sun.energy = 3.0
light_auto_sun.angle = 0.0523599
ob_auto_sun = bpy.data.objects.new('AutoSun', light_auto_sun)
scene.collection.objects.link(ob_auto_sun)
ob_auto_sun.rotation_euler = (0.872665, 0.174533, 0.523599)
bpy.context.view_layer.update()
